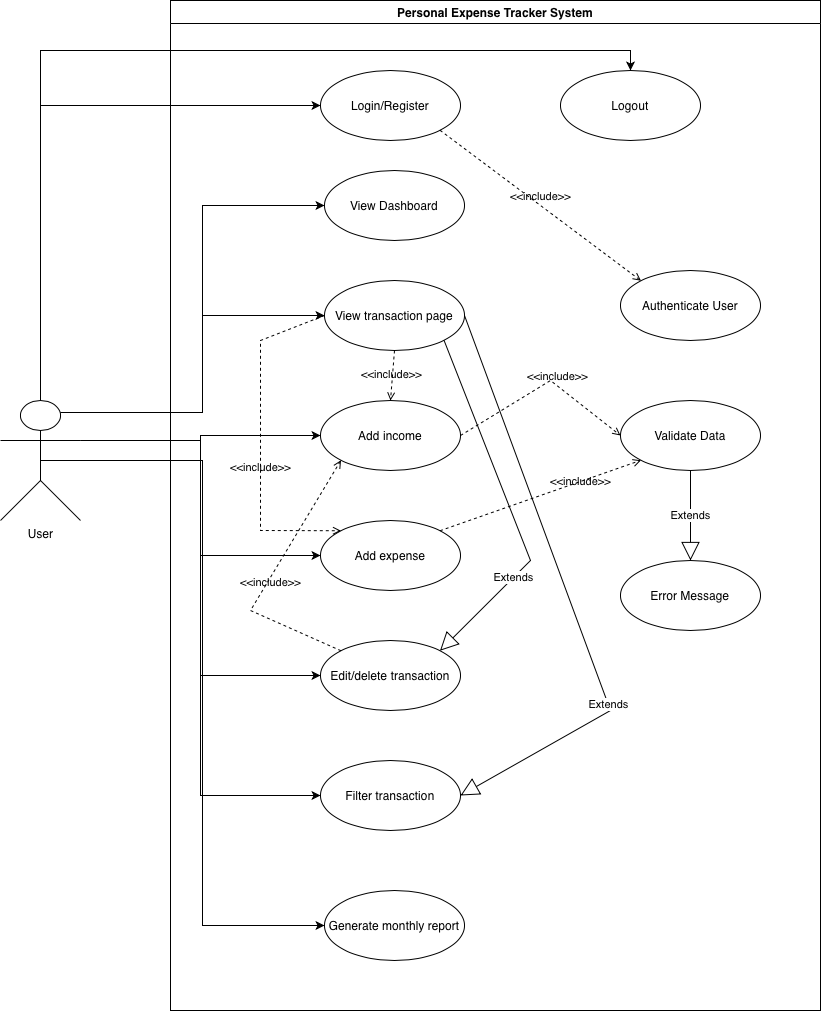

The diagram above was exported from draw.io. Its source (the exported page's mxGraphModel, read from the mxfile embedded in the PNG):
<mxGraphModel dx="1298" dy="872" grid="1" gridSize="10" guides="1" tooltips="1" connect="1" arrows="1" fold="1" page="1" pageScale="1" pageWidth="827" pageHeight="1169" math="0" shadow="0">
  <root>
    <mxCell id="0" />
    <mxCell id="1" parent="0" />
    <mxCell id="BfU236x7hhlKw_RYsjsR-23" style="edgeStyle=orthogonalEdgeStyle;rounded=0;orthogonalLoop=1;jettySize=auto;html=1;entryX=0;entryY=0.5;entryDx=0;entryDy=0;exitX=0.5;exitY=0;exitDx=0;exitDy=0;exitPerimeter=0;" parent="1" source="BfU236x7hhlKw_RYsjsR-2" target="BfU236x7hhlKw_RYsjsR-7" edge="1">
      <mxGeometry relative="1" as="geometry">
        <mxPoint x="140" y="220" as="sourcePoint" />
      </mxGeometry>
    </mxCell>
    <mxCell id="BfU236x7hhlKw_RYsjsR-24" style="edgeStyle=orthogonalEdgeStyle;rounded=0;orthogonalLoop=1;jettySize=auto;html=1;exitX=0.75;exitY=0.1;exitDx=0;exitDy=0;exitPerimeter=0;entryX=0;entryY=0.5;entryDx=0;entryDy=0;" parent="1" source="BfU236x7hhlKw_RYsjsR-2" target="BfU236x7hhlKw_RYsjsR-9" edge="1">
      <mxGeometry relative="1" as="geometry" />
    </mxCell>
    <mxCell id="BfU236x7hhlKw_RYsjsR-25" style="edgeStyle=orthogonalEdgeStyle;rounded=0;orthogonalLoop=1;jettySize=auto;html=1;exitX=1;exitY=0.3333333333333333;exitDx=0;exitDy=0;exitPerimeter=0;entryX=0;entryY=0.5;entryDx=0;entryDy=0;" parent="1" source="BfU236x7hhlKw_RYsjsR-2" target="BfU236x7hhlKw_RYsjsR-10" edge="1">
      <mxGeometry relative="1" as="geometry" />
    </mxCell>
    <mxCell id="BfU236x7hhlKw_RYsjsR-26" style="edgeStyle=orthogonalEdgeStyle;rounded=0;orthogonalLoop=1;jettySize=auto;html=1;exitX=0.5;exitY=0.5;exitDx=0;exitDy=0;exitPerimeter=0;entryX=0;entryY=0.5;entryDx=0;entryDy=0;" parent="1" source="BfU236x7hhlKw_RYsjsR-2" target="BfU236x7hhlKw_RYsjsR-12" edge="1">
      <mxGeometry relative="1" as="geometry" />
    </mxCell>
    <mxCell id="BfU236x7hhlKw_RYsjsR-27" style="edgeStyle=orthogonalEdgeStyle;rounded=0;orthogonalLoop=1;jettySize=auto;html=1;exitX=0.5;exitY=0.5;exitDx=0;exitDy=0;exitPerimeter=0;entryX=0;entryY=0.5;entryDx=0;entryDy=0;" parent="1" source="BfU236x7hhlKw_RYsjsR-2" target="BfU236x7hhlKw_RYsjsR-11" edge="1">
      <mxGeometry relative="1" as="geometry" />
    </mxCell>
    <mxCell id="BfU236x7hhlKw_RYsjsR-28" style="edgeStyle=orthogonalEdgeStyle;rounded=0;orthogonalLoop=1;jettySize=auto;html=1;exitX=0.5;exitY=0.5;exitDx=0;exitDy=0;exitPerimeter=0;entryX=0;entryY=0.5;entryDx=0;entryDy=0;" parent="1" source="BfU236x7hhlKw_RYsjsR-2" target="BfU236x7hhlKw_RYsjsR-13" edge="1">
      <mxGeometry relative="1" as="geometry">
        <Array as="points">
          <mxPoint x="272" y="610" />
          <mxPoint x="272" y="1075" />
        </Array>
      </mxGeometry>
    </mxCell>
    <mxCell id="BfU236x7hhlKw_RYsjsR-39" style="edgeStyle=orthogonalEdgeStyle;rounded=0;orthogonalLoop=1;jettySize=auto;html=1;exitX=1;exitY=0.3333333333333333;exitDx=0;exitDy=0;exitPerimeter=0;entryX=0;entryY=0.5;entryDx=0;entryDy=0;" parent="1" source="BfU236x7hhlKw_RYsjsR-2" target="BfU236x7hhlKw_RYsjsR-32" edge="1">
      <mxGeometry relative="1" as="geometry" />
    </mxCell>
    <mxCell id="BfU236x7hhlKw_RYsjsR-45" style="edgeStyle=orthogonalEdgeStyle;rounded=0;orthogonalLoop=1;jettySize=auto;html=1;exitX=0.75;exitY=0.1;exitDx=0;exitDy=0;exitPerimeter=0;entryX=0;entryY=0.5;entryDx=0;entryDy=0;" parent="1" source="BfU236x7hhlKw_RYsjsR-2" target="BfU236x7hhlKw_RYsjsR-37" edge="1">
      <mxGeometry relative="1" as="geometry" />
    </mxCell>
    <mxCell id="sZLdA0jd7cNTNQ7zwXSU-11" style="edgeStyle=orthogonalEdgeStyle;rounded=0;orthogonalLoop=1;jettySize=auto;html=1;exitX=0.5;exitY=0;exitDx=0;exitDy=0;exitPerimeter=0;entryX=0.5;entryY=0;entryDx=0;entryDy=0;" parent="1" source="BfU236x7hhlKw_RYsjsR-2" target="BfU236x7hhlKw_RYsjsR-14" edge="1">
      <mxGeometry relative="1" as="geometry" />
    </mxCell>
    <mxCell id="BfU236x7hhlKw_RYsjsR-2" value="User" style="shape=umlActor;verticalLabelPosition=bottom;verticalAlign=top;html=1;" parent="1" vertex="1">
      <mxGeometry x="70" y="550" width="80" height="120" as="geometry" />
    </mxCell>
    <mxCell id="BfU236x7hhlKw_RYsjsR-42" value="Personal Expense Tracker System" style="swimlane;whiteSpace=wrap;html=1;" parent="1" vertex="1">
      <mxGeometry x="240" y="150" width="650" height="1010" as="geometry" />
    </mxCell>
    <mxCell id="BfU236x7hhlKw_RYsjsR-14" value="Logout" style="ellipse;whiteSpace=wrap;html=1;" parent="BfU236x7hhlKw_RYsjsR-42" vertex="1">
      <mxGeometry x="390" y="70" width="140" height="70" as="geometry" />
    </mxCell>
    <mxCell id="BfU236x7hhlKw_RYsjsR-13" value="Generate monthly report" style="ellipse;whiteSpace=wrap;html=1;" parent="BfU236x7hhlKw_RYsjsR-42" vertex="1">
      <mxGeometry x="154" y="890" width="140" height="70" as="geometry" />
    </mxCell>
    <mxCell id="BfU236x7hhlKw_RYsjsR-11" value="Filter transaction" style="ellipse;whiteSpace=wrap;html=1;" parent="BfU236x7hhlKw_RYsjsR-42" vertex="1">
      <mxGeometry x="150" y="760" width="140" height="70" as="geometry" />
    </mxCell>
    <mxCell id="BfU236x7hhlKw_RYsjsR-12" value="Edit/delete transaction" style="ellipse;whiteSpace=wrap;html=1;" parent="BfU236x7hhlKw_RYsjsR-42" vertex="1">
      <mxGeometry x="150" y="640" width="140" height="70" as="geometry" />
    </mxCell>
    <mxCell id="BfU236x7hhlKw_RYsjsR-32" value="Add expense" style="ellipse;whiteSpace=wrap;html=1;" parent="BfU236x7hhlKw_RYsjsR-42" vertex="1">
      <mxGeometry x="150" y="520" width="140" height="70" as="geometry" />
    </mxCell>
    <mxCell id="BfU236x7hhlKw_RYsjsR-10" value="Add income" style="ellipse;whiteSpace=wrap;html=1;" parent="BfU236x7hhlKw_RYsjsR-42" vertex="1">
      <mxGeometry x="150" y="400" width="140" height="70" as="geometry" />
    </mxCell>
    <mxCell id="BfU236x7hhlKw_RYsjsR-30" style="edgeStyle=orthogonalEdgeStyle;rounded=0;orthogonalLoop=1;jettySize=auto;html=1;exitX=0.5;exitY=1;exitDx=0;exitDy=0;" parent="BfU236x7hhlKw_RYsjsR-42" source="BfU236x7hhlKw_RYsjsR-10" target="BfU236x7hhlKw_RYsjsR-10" edge="1">
      <mxGeometry relative="1" as="geometry" />
    </mxCell>
    <mxCell id="BfU236x7hhlKw_RYsjsR-37" value="View transaction page" style="ellipse;whiteSpace=wrap;html=1;" parent="BfU236x7hhlKw_RYsjsR-42" vertex="1">
      <mxGeometry x="154" y="280" width="140" height="70" as="geometry" />
    </mxCell>
    <mxCell id="BfU236x7hhlKw_RYsjsR-49" value="Extends" style="endArrow=block;endSize=16;endFill=0;html=1;rounded=0;exitX=1;exitY=1;exitDx=0;exitDy=0;entryX=1;entryY=0;entryDx=0;entryDy=0;" parent="BfU236x7hhlKw_RYsjsR-42" source="BfU236x7hhlKw_RYsjsR-37" target="BfU236x7hhlKw_RYsjsR-12" edge="1">
      <mxGeometry x="0.4288" width="160" relative="1" as="geometry">
        <mxPoint x="120" y="510" as="sourcePoint" />
        <mxPoint x="280" y="510" as="targetPoint" />
        <Array as="points">
          <mxPoint x="360" y="560" />
        </Array>
        <mxPoint as="offset" />
      </mxGeometry>
    </mxCell>
    <mxCell id="BfU236x7hhlKw_RYsjsR-50" value="Extends" style="endArrow=block;endSize=16;endFill=0;html=1;rounded=0;exitX=1;exitY=0.5;exitDx=0;exitDy=0;entryX=1;entryY=0.5;entryDx=0;entryDy=0;" parent="BfU236x7hhlKw_RYsjsR-42" source="BfU236x7hhlKw_RYsjsR-37" target="BfU236x7hhlKw_RYsjsR-11" edge="1">
      <mxGeometry x="0.3998" width="160" relative="1" as="geometry">
        <mxPoint x="120" y="510" as="sourcePoint" />
        <mxPoint x="280" y="510" as="targetPoint" />
        <Array as="points">
          <mxPoint x="440" y="710" />
        </Array>
        <mxPoint as="offset" />
      </mxGeometry>
    </mxCell>
    <mxCell id="sZLdA0jd7cNTNQ7zwXSU-3" value="&amp;lt;&amp;lt;include&amp;gt;&amp;gt;" style="html=1;verticalAlign=bottom;labelBackgroundColor=none;endArrow=open;endFill=0;dashed=1;rounded=0;entryX=0;entryY=1;entryDx=0;entryDy=0;exitX=1;exitY=0;exitDx=0;exitDy=0;" parent="BfU236x7hhlKw_RYsjsR-42" source="BfU236x7hhlKw_RYsjsR-32" target="BfU236x7hhlKw_RYsjsR-34" edge="1">
      <mxGeometry x="0.3708" y="-9" width="160" relative="1" as="geometry">
        <mxPoint x="290" y="484.5" as="sourcePoint" />
        <mxPoint x="450" y="484.5" as="targetPoint" />
        <Array as="points" />
        <mxPoint as="offset" />
      </mxGeometry>
    </mxCell>
    <mxCell id="BfU236x7hhlKw_RYsjsR-34" value="Validate Data" style="ellipse;whiteSpace=wrap;html=1;" parent="BfU236x7hhlKw_RYsjsR-42" vertex="1">
      <mxGeometry x="450" y="400" width="140" height="70" as="geometry" />
    </mxCell>
    <mxCell id="BfU236x7hhlKw_RYsjsR-46" value="&amp;lt;&amp;lt;include&amp;gt;&amp;gt;" style="html=1;verticalAlign=bottom;labelBackgroundColor=none;endArrow=open;endFill=0;dashed=1;rounded=0;entryX=0;entryY=0.5;entryDx=0;entryDy=0;exitX=1;exitY=0.5;exitDx=0;exitDy=0;" parent="BfU236x7hhlKw_RYsjsR-42" source="BfU236x7hhlKw_RYsjsR-10" target="BfU236x7hhlKw_RYsjsR-34" edge="1">
      <mxGeometry x="0.1724" width="160" relative="1" as="geometry">
        <mxPoint x="290" y="380" as="sourcePoint" />
        <mxPoint x="450" y="380" as="targetPoint" />
        <Array as="points">
          <mxPoint x="380" y="380" />
        </Array>
        <mxPoint as="offset" />
      </mxGeometry>
    </mxCell>
    <mxCell id="BfU236x7hhlKw_RYsjsR-33" value="Authenticate User" style="ellipse;whiteSpace=wrap;html=1;" parent="BfU236x7hhlKw_RYsjsR-42" vertex="1">
      <mxGeometry x="450" y="270" width="140" height="70" as="geometry" />
    </mxCell>
    <mxCell id="sZLdA0jd7cNTNQ7zwXSU-4" value="&amp;lt;&amp;lt;include&amp;gt;&amp;gt;" style="html=1;verticalAlign=bottom;labelBackgroundColor=none;endArrow=open;endFill=0;dashed=1;rounded=0;exitX=0.5;exitY=1;exitDx=0;exitDy=0;entryX=0.5;entryY=0;entryDx=0;entryDy=0;" parent="BfU236x7hhlKw_RYsjsR-42" source="BfU236x7hhlKw_RYsjsR-37" target="BfU236x7hhlKw_RYsjsR-10" edge="1">
      <mxGeometry x="0.3333" width="160" relative="1" as="geometry">
        <mxPoint x="110" y="430" as="sourcePoint" />
        <mxPoint x="270" y="430" as="targetPoint" />
        <mxPoint as="offset" />
      </mxGeometry>
    </mxCell>
    <mxCell id="sZLdA0jd7cNTNQ7zwXSU-5" value="&amp;lt;&amp;lt;include&amp;gt;&amp;gt;" style="html=1;verticalAlign=bottom;labelBackgroundColor=none;endArrow=open;endFill=0;dashed=1;rounded=0;exitX=0;exitY=0.5;exitDx=0;exitDy=0;entryX=0;entryY=0;entryDx=0;entryDy=0;" parent="BfU236x7hhlKw_RYsjsR-42" source="BfU236x7hhlKw_RYsjsR-37" target="BfU236x7hhlKw_RYsjsR-32" edge="1">
      <mxGeometry x="0.2089" width="160" relative="1" as="geometry">
        <mxPoint x="110" y="430" as="sourcePoint" />
        <mxPoint x="270" y="430" as="targetPoint" />
        <Array as="points">
          <mxPoint x="90" y="340" />
          <mxPoint x="90" y="530" />
        </Array>
        <mxPoint as="offset" />
      </mxGeometry>
    </mxCell>
    <mxCell id="sZLdA0jd7cNTNQ7zwXSU-6" value="Error Message" style="ellipse;whiteSpace=wrap;html=1;" parent="BfU236x7hhlKw_RYsjsR-42" vertex="1">
      <mxGeometry x="450" y="560" width="140" height="70" as="geometry" />
    </mxCell>
    <mxCell id="sZLdA0jd7cNTNQ7zwXSU-7" value="Extends" style="endArrow=block;endSize=16;endFill=0;html=1;rounded=0;exitX=0.5;exitY=1;exitDx=0;exitDy=0;entryX=0.5;entryY=0;entryDx=0;entryDy=0;" parent="BfU236x7hhlKw_RYsjsR-42" source="BfU236x7hhlKw_RYsjsR-34" target="sZLdA0jd7cNTNQ7zwXSU-6" edge="1">
      <mxGeometry width="160" relative="1" as="geometry">
        <mxPoint x="440" y="520" as="sourcePoint" />
        <mxPoint x="600" y="520" as="targetPoint" />
      </mxGeometry>
    </mxCell>
    <mxCell id="BfU236x7hhlKw_RYsjsR-9" value="View Dashboard" style="ellipse;whiteSpace=wrap;html=1;" parent="BfU236x7hhlKw_RYsjsR-42" vertex="1">
      <mxGeometry x="154" y="170" width="140" height="70" as="geometry" />
    </mxCell>
    <mxCell id="BfU236x7hhlKw_RYsjsR-7" value="Login/Register" style="ellipse;whiteSpace=wrap;html=1;" parent="BfU236x7hhlKw_RYsjsR-42" vertex="1">
      <mxGeometry x="150" y="70" width="140" height="70" as="geometry" />
    </mxCell>
    <mxCell id="BfU236x7hhlKw_RYsjsR-35" value="&amp;lt;&amp;lt;include&amp;gt;&amp;gt;" style="html=1;verticalAlign=bottom;labelBackgroundColor=none;endArrow=open;endFill=0;dashed=1;rounded=0;entryX=0;entryY=0;entryDx=0;entryDy=0;exitX=1;exitY=1;exitDx=0;exitDy=0;" parent="BfU236x7hhlKw_RYsjsR-42" source="BfU236x7hhlKw_RYsjsR-7" target="BfU236x7hhlKw_RYsjsR-33" edge="1">
      <mxGeometry width="160" relative="1" as="geometry">
        <mxPoint x="290" y="-25.5" as="sourcePoint" />
        <mxPoint x="450" y="-25.5" as="targetPoint" />
      </mxGeometry>
    </mxCell>
    <mxCell id="sZLdA0jd7cNTNQ7zwXSU-14" value="&amp;lt;&amp;lt;include&amp;gt;&amp;gt;" style="html=1;verticalAlign=bottom;labelBackgroundColor=none;endArrow=open;endFill=0;dashed=1;rounded=0;exitX=0;exitY=0;exitDx=0;exitDy=0;entryX=0;entryY=1;entryDx=0;entryDy=0;" parent="BfU236x7hhlKw_RYsjsR-42" source="BfU236x7hhlKw_RYsjsR-12" target="BfU236x7hhlKw_RYsjsR-10" edge="1">
      <mxGeometry x="-0.0793" y="-7" width="160" relative="1" as="geometry">
        <mxPoint x="160" y="520" as="sourcePoint" />
        <mxPoint x="320" y="520" as="targetPoint" />
        <Array as="points">
          <mxPoint x="80" y="610" />
        </Array>
        <mxPoint as="offset" />
      </mxGeometry>
    </mxCell>
  </root>
</mxGraphModel>